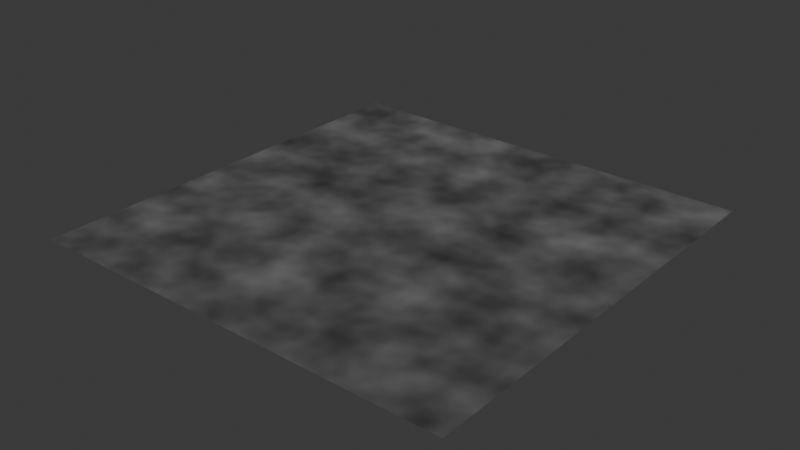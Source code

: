 # Source: blend.blend  (saved by Blender 5.0.119; exported with 4.5.12 LTS)
import bpy
from mathutils import Matrix  # noqa: F401  (used for matrix-valued properties, if any)

bpy.ops.wm.read_factory_settings(use_empty=True)
scene = bpy.context.scene
scene.name = 'Scene'

# ---- collections
col_collection = bpy.data.collections.new('Collection'); scene.collection.children.link(col_collection)

# ---- images (referenced by path relative to the original .blend; pixels are not part of the script)
import os
ASSET_DIR = os.environ.get("B2B_ASSET_DIR", "")  # directory of the original .blend (textures are referenced by path, not embedded)
HERE = os.path.dirname(os.path.abspath(__file__))  # packed textures are extracted next to this script under _unpacked/

def load_image(name, relpath, width, height, colorspace="sRGB"):
    """Load a texture the original file referenced (path relative to the .blend, or extracted next to this script)."""
    p = next((c for c in (os.path.join(HERE, relpath), os.path.join(ASSET_DIR, relpath)) if relpath and os.path.exists(c)), "")
    if p:
        img = bpy.data.images.load(p, check_existing=True)
        img.name = name
    else:  # same state as the original file: an image datablock whose file is absent (Cycles renders it pink)
        img = bpy.data.images.new(name, width, height)
        img.source = "FILE"
        img.filepath = "//" + (relpath or name)
    img.colorspace_settings.name = colorspace
    return img
img_x = load_image('纹理', '噪声纹理.png', 1024, 1024, 'sRGB')

# ---- materials (node trees are filled in below, after node groups)
mat_material = bpy.data.materials.new('Material')
mat_material.alpha_threshold = 0.0
mat_material.use_backface_culling_lightprobe_volume = False
mat_material.roughness = 0.5
mat_material.line_color = (0.0, 0.0, 0.0, 1.0)

# ---- material node trees
mat_material.use_nodes = True; mat_material.node_tree.nodes.clear()
_N = mat_material.node_tree.nodes; _L = mat_material.node_tree.links
n0 = _N.new('ShaderNodeOutputMaterial'); n0.name = 'Material Output'; n0.location = (200, 100)
n1 = _N.new('ShaderNodeBsdfPrincipled'); n1.name = 'Principled BSDF'; n1.location = (-149, 40)
n1.inputs[28].default_value = 0.8
n2 = _N.new('ShaderNodeTexNoise'); n2.name = '噪波纹理'; n2.location = (-739, -25)
n2.width = 145
n2.inputs[2].default_value = 8.0
n3 = _N.new('ShaderNodeTexImage'); n3.name = '图像纹理'; n3.location = (419, 86)
n3.image = img_x
n4 = _N.new('ShaderNodeBsdfGlass'); n4.name = '玻璃 BSDF'; n4.location = (-320, 123)
n4.inputs[1].default_value = 1.0
n5 = _N.new('ShaderNodeHueSaturation'); n5.name = '色相/饱和度/明度'; n5.location = (-515, -92)
n5.inputs[2].default_value = 2.0
_L.new(n4.outputs[0], n0.inputs[0])
_L.new(n2.outputs[0], n5.inputs[4])
_L.new(n5.outputs[0], n4.inputs[0])
n0.is_active_output = True

# ---- world
world_world = bpy.data.worlds.new('World'); scene.world = world_world
world_world.use_nodes = True; world_world.node_tree.nodes.clear()
_N = world_world.node_tree.nodes; _L = world_world.node_tree.links
n0 = _N.new('ShaderNodeOutputWorld'); n0.name = 'World Output'; n0.location = (200, 100)
n1 = _N.new('ShaderNodeBackground'); n1.name = 'Background'; n1.location = (-200, 100)
n1.inputs[0].default_value = (0.05088, 0.05088, 0.05088, 1.0)
_L.new(n1.outputs[0], n0.inputs[0])
n0.is_active_output = True
world_world.color = (0.05088, 0.05088, 0.05088)
world_world.sun_shadow_jitter_overblur = 0.0

# ---- meshes
me_cube = bpy.data.meshes.new('Cube')
me_cube.from_pydata([(-4.0, -4.0, 0.0), (4.0, -4.0, 0.0), (-4.0, 4.0, 0.0), (4.0, 4.0, 0.0)], [], [(0, 1, 3, 2)])
_uv = me_cube.uv_layers.new(name='UVMap')
_uv.uv.foreach_set('vector', [0.0, 0.0, 1.0, 0.0, 1.0, 1.0, 0.0, 1.0])
me_cube.materials.append(mat_material)
me_cube.use_mirror_vertex_groups = False
me_cube.update()

# ---- objects
ob_cube = bpy.data.objects.new('Cube', me_cube)

# ---- transforms, parenting, visibility, modifiers, constraints
ob_cube.location = (0.0, 0.0, 0.0)
ob_cube.lock_rotations_4d = False
ob_cube.empty_display_type = 'ARROWS'
ob_cube.lineart.crease_threshold = 0.0

# ---- collection membership
col_collection.objects.link(ob_cube)

# ---- scene / render settings (as saved in the file)
scene.frame_start = 1; scene.frame_end = 250; scene.frame_set(1)
scene.render.engine = 'CYCLES'
scene.render.bake_bias = 0.0
scene.render.bake_samples = 0
scene.cycles.sampling_pattern = 'TABULATED_SOBOL'
scene.eevee.use_volume_custom_range = False
bpy.context.view_layer.update()

# ---- added for rendering (the .blend has no active camera and no usable light): camera, sun
cam_auto = bpy.data.cameras.new('AutoCamera')
cam_auto.lens = 50.0
cam_auto.sensor_width = 36.0
cam_auto.clip_end = 1000.0
ob_auto_camera = bpy.data.objects.new('AutoCamera', cam_auto)
scene.collection.objects.link(ob_auto_camera)
ob_auto_camera.location = (10.4677, -12.5613, 8.37418)
ob_auto_camera.rotation_euler = (1.09748, -7.21219e-08, 0.694738)
scene.camera = ob_auto_camera
light_auto_sun = bpy.data.lights.new('AutoSun', 'SUN')
light_auto_sun.energy = 3.0
light_auto_sun.angle = 0.0523599
ob_auto_sun = bpy.data.objects.new('AutoSun', light_auto_sun)
scene.collection.objects.link(ob_auto_sun)
ob_auto_sun.rotation_euler = (0.872665, 0.174533, 0.523599)
bpy.context.view_layer.update()
